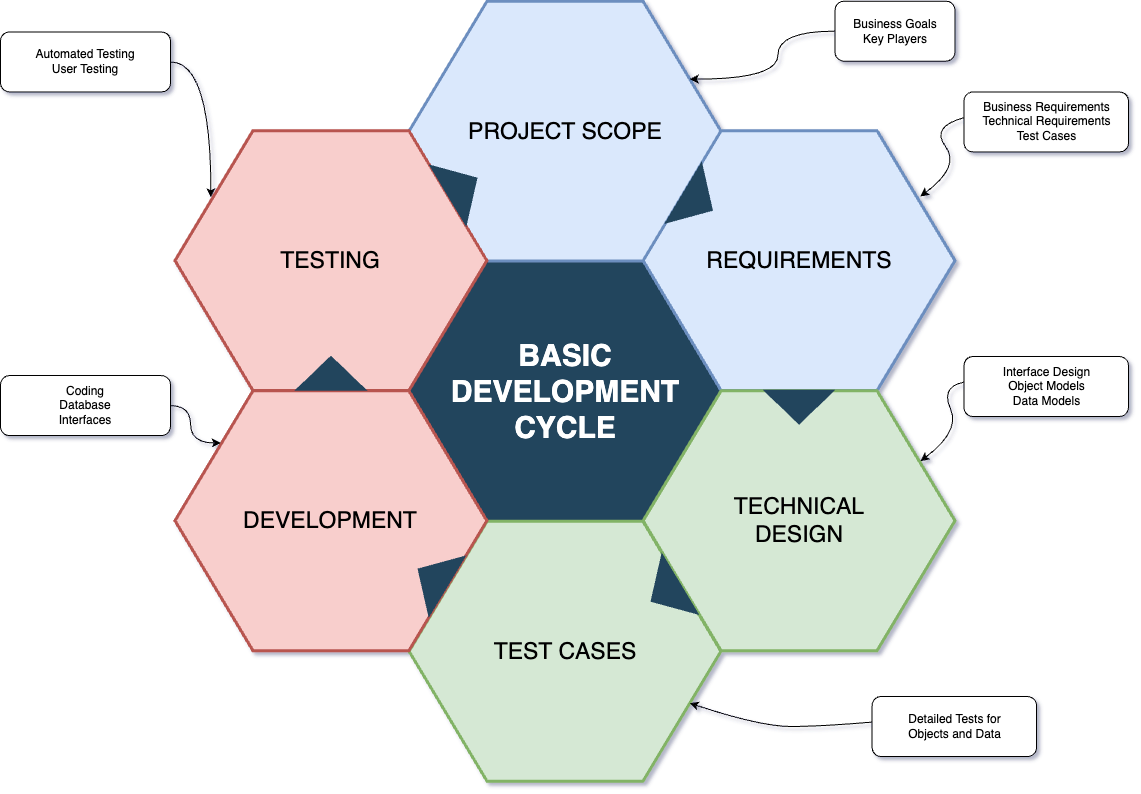

The diagram above was exported from draw.io. Its source (the exported page's mxGraphModel, read from the mxfile embedded in the PNG):
<mxGraphModel dx="1865" dy="-1219" grid="1" gridSize="10" guides="1" tooltips="1" connect="1" arrows="1" fold="1" page="1" pageScale="1" pageWidth="1169" pageHeight="827" background="none" math="0" shadow="0">
  <root>
    <mxCell id="0" />
    <mxCell id="1" parent="0" />
    <mxCell id="644" value="&lt;font style=&quot;font-size: 30px&quot; color=&quot;#ffffff&quot;&gt;&lt;b&gt;&lt;span&gt;BASIC DEVELOPMENT CYCLE&lt;/span&gt;&lt;/b&gt;&lt;/font&gt;" style="shape=hexagon;perimeter=hexagonPerimeter2;whiteSpace=wrap;html=1;shadow=0;labelBackgroundColor=none;strokeColor=#23445D;fillColor=#23445D;gradientColor=none;fontFamily=Helvetica;fontSize=23;fontColor=#23445d;align=center;strokeWidth=3;" parent="1" vertex="1">
      <mxGeometry x="428.57894736842115" y="2764.7982456140344" width="311.84210526315786" height="259.86842105263156" as="geometry" />
    </mxCell>
    <mxCell id="645" value="" style="triangle;whiteSpace=wrap;html=1;shadow=0;labelBackgroundColor=none;strokeColor=none;fillColor=#FFFFFF;fontFamily=Helvetica;fontSize=17;fontColor=#23445d;align=center;rotation=90;gradientColor=none;flipV=1;flipH=1;opacity=20;" parent="1" vertex="1">
      <mxGeometry x="309.5" y="2782.6666666666665" width="72" height="152" as="geometry" />
    </mxCell>
    <mxCell id="646" value="PROJECT SCOPE" style="shape=hexagon;perimeter=hexagonPerimeter2;whiteSpace=wrap;html=1;shadow=0;labelBackgroundColor=none;strokeColor=#6c8ebf;fillColor=#dae8fc;fontFamily=Helvetica;fontSize=23;align=center;strokeWidth=3;" parent="1" vertex="1">
      <mxGeometry x="428.57894736842115" y="2504.6666666666665" width="311.84210526315786" height="259.86842105263156" as="geometry" />
    </mxCell>
    <mxCell id="647" value="&lt;font style=&quot;font-size: 23px&quot;&gt;REQUIREMENTS&lt;/font&gt;" style="shape=hexagon;perimeter=hexagonPerimeter2;whiteSpace=wrap;html=1;shadow=0;labelBackgroundColor=none;strokeColor=#6c8ebf;fillColor=#dae8fc;fontFamily=Helvetica;fontSize=23;align=center;strokeWidth=3;" parent="1" vertex="1">
      <mxGeometry x="662.6578947368422" y="2634.1995614035086" width="311.84210526315786" height="259.86842105263156" as="geometry" />
    </mxCell>
    <mxCell id="648" value="&lt;font style=&quot;font-size: 23px&quot;&gt;TECHNICAL&lt;br&gt;DESIGN&lt;br&gt;&lt;/font&gt;" style="shape=hexagon;perimeter=hexagonPerimeter2;whiteSpace=wrap;html=1;shadow=0;labelBackgroundColor=none;strokeColor=#82b366;fillColor=#d5e8d4;fontFamily=Helvetica;fontSize=23;align=center;strokeWidth=3;" parent="1" vertex="1">
      <mxGeometry x="662.6578947368422" y="2894.2653508771928" width="311.84210526315786" height="259.86842105263156" as="geometry" />
    </mxCell>
    <mxCell id="649" value="TEST CASES" style="shape=hexagon;perimeter=hexagonPerimeter2;whiteSpace=wrap;html=1;shadow=0;labelBackgroundColor=none;strokeColor=#82b366;fillColor=#d5e8d4;fontFamily=Helvetica;fontSize=23;align=center;strokeWidth=3;" parent="1" vertex="1">
      <mxGeometry x="428.57894736842115" y="3024.7982456140344" width="311.84210526315786" height="259.86842105263156" as="geometry" />
    </mxCell>
    <mxCell id="650" value="&lt;font style=&quot;font-size: 23px&quot;&gt;DEVELOPMENT&lt;/font&gt;" style="shape=hexagon;perimeter=hexagonPerimeter2;whiteSpace=wrap;html=1;shadow=0;labelBackgroundColor=none;strokeColor=#b85450;fillColor=#f8cecc;fontFamily=Helvetica;fontSize=23;align=center;strokeWidth=3;" parent="1" vertex="1">
      <mxGeometry x="194.5" y="2894.2653508771928" width="311.84210526315786" height="259.86842105263156" as="geometry" />
    </mxCell>
    <mxCell id="651" value="&lt;font style=&quot;font-size: 23px;&quot;&gt;TESTING&lt;/font&gt;" style="shape=hexagon;perimeter=hexagonPerimeter2;whiteSpace=wrap;html=1;shadow=0;labelBackgroundColor=none;strokeColor=#b85450;fillColor=#f8cecc;fontFamily=Helvetica;fontSize=23;align=center;strokeWidth=3;" parent="1" vertex="1">
      <mxGeometry x="194.5000000000001" y="2634.1995614035086" width="311.84210526315786" height="259.86842105263156" as="geometry" />
    </mxCell>
    <mxCell id="652" value="" style="triangle;whiteSpace=wrap;html=1;shadow=0;labelBackgroundColor=none;strokeColor=none;fillColor=#23445D;fontFamily=Helvetica;fontSize=17;fontColor=#23445d;align=center;rotation=31;gradientColor=none;strokeWidth=3;" parent="1" vertex="1">
      <mxGeometry x="700" y="2668.6666666666665" width="35" height="73" as="geometry" />
    </mxCell>
    <mxCell id="653" value="" style="triangle;whiteSpace=wrap;html=1;shadow=0;labelBackgroundColor=none;strokeColor=none;fillColor=#23445D;fontFamily=Helvetica;fontSize=17;fontColor=#23445d;align=center;rotation=31;gradientColor=none;flipH=1;strokeWidth=3;" parent="1" vertex="1">
      <mxGeometry x="434.5" y="3044.666666666666" width="35" height="73" as="geometry" />
    </mxCell>
    <mxCell id="654" value="" style="triangle;whiteSpace=wrap;html=1;shadow=0;labelBackgroundColor=none;strokeColor=none;fillColor=#23445D;fontFamily=Helvetica;fontSize=17;fontColor=#23445d;align=center;rotation=329;gradientColor=none;strokeWidth=3;" parent="1" vertex="1">
      <mxGeometry x="464.5" y="2653.6666666666665" width="35" height="73" as="geometry" />
    </mxCell>
    <mxCell id="655" value="" style="triangle;whiteSpace=wrap;html=1;shadow=0;labelBackgroundColor=none;strokeColor=none;fillColor=#23445D;fontFamily=Helvetica;fontSize=17;fontColor=#23445d;align=center;rotation=329;gradientColor=none;flipH=1;strokeWidth=3;" parent="1" vertex="1">
      <mxGeometry x="667.5" y="3059.666666666666" width="35" height="73" as="geometry" />
    </mxCell>
    <mxCell id="656" value="" style="triangle;whiteSpace=wrap;html=1;shadow=0;labelBackgroundColor=none;strokeColor=none;fillColor=#23445D;fontFamily=Helvetica;fontSize=17;fontColor=#23445d;align=center;rotation=90;gradientColor=none;strokeWidth=3;" parent="1" vertex="1">
      <mxGeometry x="801.078947368421" y="2874.1666666666665" width="35" height="73" as="geometry" />
    </mxCell>
    <mxCell id="657" value="" style="triangle;whiteSpace=wrap;html=1;shadow=0;labelBackgroundColor=none;strokeColor=none;fillColor=#23445D;fontFamily=Helvetica;fontSize=17;fontColor=#23445d;align=center;rotation=90;gradientColor=none;flipH=1;strokeWidth=3;" parent="1" vertex="1">
      <mxGeometry x="332.92105263157896" y="2840.1666666666665" width="35" height="73" as="geometry" />
    </mxCell>
    <mxCell id="VRmCd-4o1suKMEII4iHj-662" style="edgeStyle=orthogonalEdgeStyle;orthogonalLoop=1;jettySize=auto;html=1;exitX=0;exitY=0.5;exitDx=0;exitDy=0;entryX=1;entryY=0.25;entryDx=0;entryDy=0;curved=1;" edge="1" parent="1" source="VRmCd-4o1suKMEII4iHj-657" target="646">
      <mxGeometry relative="1" as="geometry" />
    </mxCell>
    <mxCell id="VRmCd-4o1suKMEII4iHj-657" value="Business Goals&lt;br&gt;Key Players" style="rounded=1;whiteSpace=wrap;html=1;" vertex="1" parent="1">
      <mxGeometry x="854.5" y="2504.67" width="120" height="60" as="geometry" />
    </mxCell>
    <mxCell id="VRmCd-4o1suKMEII4iHj-664" value="Business Requirements&lt;br&gt;Technical Requirements&lt;br&gt;Test Cases" style="rounded=1;whiteSpace=wrap;html=1;" vertex="1" parent="1">
      <mxGeometry x="983.5" y="2595.44" width="164.5" height="60" as="geometry" />
    </mxCell>
    <mxCell id="VRmCd-4o1suKMEII4iHj-666" value="" style="curved=1;endArrow=classic;html=1;rounded=0;exitX=0.003;exitY=0.426;exitDx=0;exitDy=0;exitPerimeter=0;entryX=0.889;entryY=0.253;entryDx=0;entryDy=0;entryPerimeter=0;" edge="1" parent="1" source="VRmCd-4o1suKMEII4iHj-664" target="647">
      <mxGeometry width="50" height="50" relative="1" as="geometry">
        <mxPoint x="890" y="2690" as="sourcePoint" />
        <mxPoint x="940" y="2640" as="targetPoint" />
        <Array as="points">
          <mxPoint x="950" y="2630" />
          <mxPoint x="980" y="2670" />
        </Array>
      </mxGeometry>
    </mxCell>
    <mxCell id="VRmCd-4o1suKMEII4iHj-667" value="Interface Design&lt;br&gt;Object Models&lt;br&gt;Data Models" style="rounded=1;whiteSpace=wrap;html=1;" vertex="1" parent="1">
      <mxGeometry x="983.5" y="2860" width="164.5" height="60" as="geometry" />
    </mxCell>
    <mxCell id="VRmCd-4o1suKMEII4iHj-668" value="" style="curved=1;endArrow=classic;html=1;rounded=0;exitX=0.003;exitY=0.426;exitDx=0;exitDy=0;exitPerimeter=0;entryX=0.889;entryY=0.253;entryDx=0;entryDy=0;entryPerimeter=0;" edge="1" parent="1" source="VRmCd-4o1suKMEII4iHj-667">
      <mxGeometry width="50" height="50" relative="1" as="geometry">
        <mxPoint x="890" y="2954.56" as="sourcePoint" />
        <mxPoint x="940" y="2964.56" as="targetPoint" />
        <Array as="points">
          <mxPoint x="960" y="2890" />
          <mxPoint x="980" y="2934.56" />
        </Array>
      </mxGeometry>
    </mxCell>
    <mxCell id="VRmCd-4o1suKMEII4iHj-669" value="Detailed Tests for &lt;br&gt;Objects and Data" style="rounded=1;whiteSpace=wrap;html=1;" vertex="1" parent="1">
      <mxGeometry x="891.58" y="3200" width="164.5" height="60" as="geometry" />
    </mxCell>
    <mxCell id="VRmCd-4o1suKMEII4iHj-670" value="" style="curved=1;endArrow=classic;html=1;rounded=0;exitX=0.003;exitY=0.426;exitDx=0;exitDy=0;exitPerimeter=0;entryX=1;entryY=0.75;entryDx=0;entryDy=0;" edge="1" parent="1" source="VRmCd-4o1suKMEII4iHj-669" target="649">
      <mxGeometry width="50" height="50" relative="1" as="geometry">
        <mxPoint x="786.08" y="3294.56" as="sourcePoint" />
        <mxPoint x="836.08" y="3304.56" as="targetPoint" />
        <Array as="points">
          <mxPoint x="840" y="3230" />
          <mxPoint x="780" y="3230" />
        </Array>
      </mxGeometry>
    </mxCell>
    <mxCell id="VRmCd-4o1suKMEII4iHj-671" value="Automated Testing&lt;br&gt;User Testing" style="rounded=1;whiteSpace=wrap;html=1;" vertex="1" parent="1">
      <mxGeometry x="20" y="2535.44" width="170" height="60" as="geometry" />
    </mxCell>
    <mxCell id="VRmCd-4o1suKMEII4iHj-678" style="edgeStyle=orthogonalEdgeStyle;rounded=0;orthogonalLoop=1;jettySize=auto;html=1;exitX=1;exitY=0.5;exitDx=0;exitDy=0;entryX=0.115;entryY=0.256;entryDx=0;entryDy=0;entryPerimeter=0;curved=1;" edge="1" parent="1" source="VRmCd-4o1suKMEII4iHj-671" target="651">
      <mxGeometry relative="1" as="geometry" />
    </mxCell>
    <mxCell id="VRmCd-4o1suKMEII4iHj-679" value="Coding&lt;br&gt;Database&lt;br&gt;Interfaces" style="rounded=1;whiteSpace=wrap;html=1;" vertex="1" parent="1">
      <mxGeometry x="20" y="2879.11" width="170" height="60" as="geometry" />
    </mxCell>
    <mxCell id="VRmCd-4o1suKMEII4iHj-680" style="edgeStyle=orthogonalEdgeStyle;rounded=0;orthogonalLoop=1;jettySize=auto;html=1;exitX=1;exitY=0.5;exitDx=0;exitDy=0;entryX=0.147;entryY=0.201;entryDx=0;entryDy=0;entryPerimeter=0;curved=1;" edge="1" parent="1" source="VRmCd-4o1suKMEII4iHj-679" target="650">
      <mxGeometry relative="1" as="geometry">
        <mxPoint x="230" y="3044.67" as="targetPoint" />
      </mxGeometry>
    </mxCell>
  </root>
</mxGraphModel>